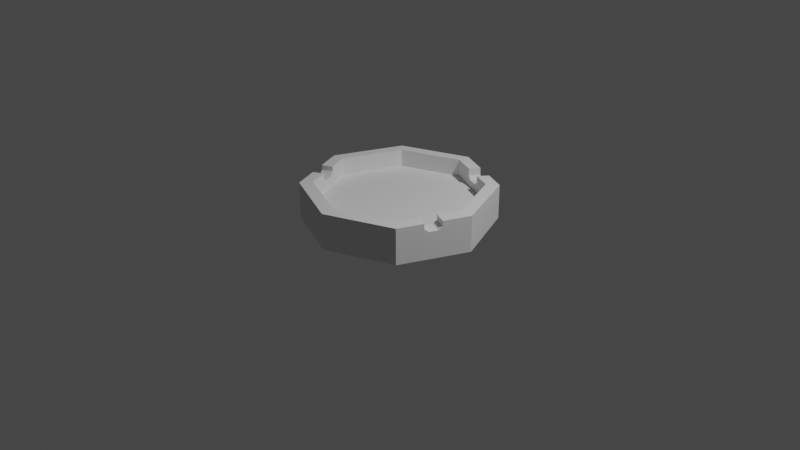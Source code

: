 # Source: ash_tray.blend  (saved by Blender 3.0.42; exported with 4.5.12 LTS)
import bpy
from mathutils import Matrix  # noqa: F401  (used for matrix-valued properties, if any)

bpy.ops.wm.read_factory_settings(use_empty=True)
scene = bpy.context.scene
scene.name = 'Scene'

# ---- collections
col_collection = bpy.data.collections.new('Collection'); scene.collection.children.link(col_collection)

# ---- world
world_world = bpy.data.worlds.new('World'); scene.world = world_world
world_world.use_nodes = True; world_world.node_tree.nodes.clear()
_N = world_world.node_tree.nodes; _L = world_world.node_tree.links
n0 = _N.new('ShaderNodeOutputWorld'); n0.name = 'World Output'; n0.location = (300, 300)
n1 = _N.new('ShaderNodeBackground'); n1.name = 'Background'; n1.location = (10, 300)
n1.inputs[0].default_value = (0.05088, 0.05088, 0.05088, 1.0)
_L.new(n1.outputs[0], n0.inputs[0])
n0.is_active_output = True
world_world.color = (0.05088, 0.05088, 0.05088)
world_world.use_sun_shadow = False
world_world.sun_shadow_jitter_overblur = 0.0

# ---- cameras
cam_camera = bpy.data.cameras.new('Camera')
cam_camera.clip_end = 100.0
cam_camera.ortho_scale = 7.314

# ---- lights
light_light = bpy.data.lights.new('Light', 'POINT')
light_light.transmission_factor = 0.0
light_light.energy = 1000.0
light_light.shadow_soft_size = 0.1
light_light.shadow_maximum_resolution = 0.006
light_light.use_absolute_resolution = True

# ---- meshes
me_cylinder = bpy.data.meshes.new('Cylinder')
me_cylinder.from_pydata([(0.0, 1.0, -1.0), (0.0, 1.0, -0.8237), (0.7071, 0.7071, -1.0), (0.7071, 0.7071, -0.8237), (1.0, -4.371e-08, -1.019), (1.0, -4.371e-08, -0.8237), (0.7071, -0.7071, -1.019), (0.7071, -0.7071, -0.8237), (-8.742e-08, -1.0, -1.019), (-8.742e-08, -1.0, -0.8237), (-0.7071, -0.7071, -1.019), (-0.7071, -0.7071, -0.8237), (-1.0, 1.192e-08, -1.019), (-1.0, 1.192e-08, -0.8237), (-0.7071, 0.7071, -1.0), (-0.7071, 0.7071, -0.8237), (0.6093, 0.6093, -0.8153), (1.031e-09, 0.8617, -0.8153), (0.8617, -3.973e-08, -0.8153), (0.6093, -0.6093, -0.8153), (-7.43e-08, -0.8617, -0.8153), (-0.6093, -0.6093, -0.8153), (-0.8617, 8.214e-09, -0.8153), (-0.6093, 0.6093, -0.8153), (0.7071, 0.7071, -0.6381), (-6.061e-10, 1.0, -0.6381), (1.0, -4.406e-08, -0.6381), (0.7071, -0.7071, -0.6381), (-8.803e-08, -1.0, -0.6381), (-0.7071, -0.7071, -0.6381), (-1.0, 1.158e-08, -0.6381), (-0.7071, 0.7071, -0.6381), (0.6093, 0.6093, -0.6297), (4.246e-10, 0.8617, -0.6297), (0.8617, -4.007e-08, -0.6297), (0.6093, -0.6093, -0.6297), (-7.49e-08, -0.8617, -0.6297), (-0.6093, -0.6093, -0.6297), (-0.8617, 7.867e-09, -0.6297), (-0.6093, 0.6093, -0.6297), (-0.8927, -0.2592, -0.6381), (-0.8169, -0.442, -0.6381), (-0.6984, -0.3941, -0.6297), (-0.8927, -0.2591, -0.6941), (-0.8704, -0.3128, -0.7322), (-0.835, -0.3984, -0.734), (-0.8169, -0.442, -0.6958), (-0.7716, -0.2175, -0.6297), (-0.6977, -0.3958, -0.6858), (-0.7158, -0.3521, -0.7245), (-0.7514, -0.2663, -0.7252), (-0.7729, -0.2142, -0.6799), (0.8148, -0.447, -0.6381), (0.8855, -0.2765, -0.6381), (0.8148, -0.4471, -0.692), (0.8329, -0.4033, -0.7299), (0.8679, -0.3189, -0.7298), (0.8854, -0.2766, -0.6967), (0.6999, -0.3906, -0.6297), (0.7656, -0.232, -0.6297), (0.7658, -0.2314, -0.687), (0.748, -0.2744, -0.7179), (0.7139, -0.3567, -0.7177), (0.6994, -0.3918, -0.6788), (0.4775, 0.8022, -0.6381), (0.2831, 0.8827, -0.6381), (0.4776, 0.8022, -0.7123), (0.4291, 0.8223, -0.748), (0.3257, 0.8651, -0.7481), (0.2849, 0.882, -0.7126), (0.412, 0.691, -0.6297), (0.2344, 0.7646, -0.6297), (0.2333, 0.765, -0.7077), (0.2703, 0.7497, -0.7415), (0.3685, 0.709, -0.7415), (0.4134, 0.6904, -0.7077)], [], [(0, 1, 3, 2), (2, 3, 5, 4), (4, 5, 7, 6), (6, 7, 9, 8), (8, 9, 11, 10), (10, 11, 13, 12), (17, 16, 32, 70, 75, 74, 73, 72, 71, 33), (12, 13, 15, 14), (14, 15, 1, 0), (0, 2, 4, 6, 8, 10, 12, 14), (16, 17, 23, 22, 21, 20, 19, 18), (23, 17, 33, 39), (3, 1, 25, 65, 69, 68, 67, 66, 64, 24), (1, 15, 31, 25), (7, 5, 26, 53, 57, 56, 55, 54, 52, 27), (22, 23, 39, 38), (21, 22, 38, 47, 51, 50, 49, 48, 42, 37), (11, 9, 28, 29), (25, 31, 39, 33), (24, 64, 70, 32), (30, 40, 47, 38), (28, 27, 35, 36), (31, 30, 38, 39), (26, 24, 32, 34), (29, 28, 36, 37), (13, 11, 29, 41, 46, 45, 44, 43, 40, 30), (16, 18, 34, 32), (9, 7, 27, 28), (19, 20, 36, 35), (5, 3, 24, 26), (15, 13, 30, 31), (20, 21, 37, 36), (42, 41, 29, 37), (50, 44, 45, 49), (50, 51, 43, 44), (43, 51, 47, 40), (45, 46, 48, 49), (42, 48, 46, 41), (73, 68, 69, 72), (19, 35, 58, 63, 62, 61, 60, 59, 34, 18), (53, 57, 60, 59), (57, 56, 61, 60), (56, 55, 62, 61), (55, 54, 63, 62), (54, 52, 58, 63), (53, 26, 34, 59), (35, 27, 52, 58), (64, 66, 75, 70), (66, 67, 74, 75), (73, 74, 67, 68), (71, 65, 25, 33), (69, 65, 71, 72)])
_uv = me_cylinder.uv_layers.new(name='UVMap')
_uv.uv.foreach_set('vector', [1.0, 0.5, 1.0, 1.0, 0.875, 1.0, 0.875, 0.5, 0.875, 0.5, 0.875, 1.0, 0.75, 1.0, 0.75, 0.5, 0.75, 0.5, 0.75, 1.0, 0.625, 1.0, 0.625, 0.5, 0.625, 0.5, 0.625, 1.0, 0.5, 1.0, 0.5, 0.5, 0.5, 0.5, 0.5, 1.0, 0.375, 1.0, 0.375, 0.5, 0.375, 0.5, 0.375, 1.0, 0.25, 1.0, 0.25, 0.5, 0.25, 0.49, 0.4197, 0.4197, 0.4197, 0.4197, 0.3648, 0.4425, 0.3652, 0.4423, 0.3526, 0.4475, 0.3253, 0.4588, 0.315, 0.4631, 0.3153, 0.463, 0.25, 0.49, 0.25, 0.5, 0.25, 1.0, 0.125, 1.0, 0.125, 0.5, 0.125, 0.5, 0.125, 1.0, 0.0, 1.0, 0.0, 0.5, 0.75, 0.49, 0.9197, 0.4197, 0.99, 0.25, 0.9197, 0.08029, 0.75, 0.01, 0.5803, 0.08029, 0.51, 0.25, 0.5803, 0.4197, 0.4197, 0.4197, 0.25, 0.49, 0.08029, 0.4197, 0.01, 0.25, 0.08029, 0.08029, 0.25, 0.01, 0.4197, 0.08029, 0.49, 0.25, 0.08029, 0.4197, 0.25, 0.49, 0.25, 0.49, 0.08029, 0.4197, 0.875, 1.0, 1.0, 1.0, 1.0, 1.0, 0.95, 1.0, 0.9496, 1.0, 0.9424, 1.0, 0.9241, 1.0, 0.9156, 1.0, 0.9156, 1.0, 0.875, 1.0, 0.0, 1.0, 0.125, 1.0, 0.125, 1.0, 0.0, 1.0, 0.625, 1.0, 0.75, 1.0, 0.75, 1.0, 0.7011, 1.0, 0.7011, 1.0, 0.6936, 1.0, 0.6787, 1.0, 0.671, 1.0, 0.671, 1.0, 0.625, 1.0, 0.01, 0.25, 0.08029, 0.4197, 0.08029, 0.4197, 0.01, 0.25, 0.08029, 0.08029, 0.01, 0.25, 0.01, 0.25, 0.03509, 0.1894, 0.03471, 0.1903, 0.04072, 0.1758, 0.05062, 0.1519, 0.05566, 0.1398, 0.05547, 0.1402, 0.08029, 0.08029, 0.375, 1.0, 0.5, 1.0, 0.5, 1.0, 0.375, 1.0, 0.0, 1.0, 0.125, 1.0, 0.125, 1.0, 0.0, 1.0, 0.875, 1.0, 0.9156, 1.0, 0.9155, 1.0, 0.875, 1.0, 0.25, 1.0, 0.2958, 1.0, 0.2946, 1.0, 0.25, 1.0, 0.5, 1.0, 0.625, 1.0, 0.625, 1.0, 0.5, 1.0, 0.125, 1.0, 0.25, 1.0, 0.25, 1.0, 0.125, 1.0, 0.75, 1.0, 0.875, 1.0, 0.875, 1.0, 0.75, 1.0, 0.375, 1.0, 0.5, 1.0, 0.5, 1.0, 0.375, 1.0, 0.25, 1.0, 0.375, 1.0, 0.375, 1.0, 0.3281, 1.0, 0.3281, 1.0, 0.3204, 1.0, 0.3053, 1.0, 0.2958, 1.0, 0.2958, 1.0, 0.25, 1.0, 0.4197, 0.4197, 0.49, 0.25, 0.49, 0.25, 0.4197, 0.4197, 0.5, 1.0, 0.625, 1.0, 0.625, 1.0, 0.5, 1.0, 0.4197, 0.08029, 0.25, 0.01, 0.25, 0.01, 0.4197, 0.08029, 0.75, 1.0, 0.875, 1.0, 0.875, 1.0, 0.75, 1.0, 0.125, 1.0, 0.25, 1.0, 0.25, 1.0, 0.125, 1.0, 0.25, 0.01, 0.08029, 0.08029, 0.08029, 0.08029, 0.25, 0.01, 0.3309, 1.0, 0.3281, 1.0, 0.375, 1.0, 0.375, 1.0, 0.04072, 0.1758, 0.3053, 1.0, 0.3204, 1.0, 0.05062, 0.1519, 0.04072, 0.1758, 0.03471, 0.1903, 0.2958, 1.0, 0.3053, 1.0, 0.2958, 1.0, 0.03471, 0.1903, 0.2946, 1.0, 0.2958, 1.0, 0.3204, 1.0, 0.3281, 1.0, 0.05566, 0.1398, 0.05062, 0.1519, 0.05547, 0.1402, 0.05566, 0.1398, 0.3281, 1.0, 0.3281, 1.0, 0.3253, 0.4588, 0.9424, 1.0, 0.9496, 1.0, 0.315, 0.4631, 0.4197, 0.08029, 0.4197, 0.08029, 0.4449, 0.1412, 0.4448, 0.1409, 0.4488, 0.1506, 0.4583, 0.1736, 0.4633, 0.1855, 0.4632, 0.1854, 0.75, 1.0, 0.49, 0.25, 0.7011, 1.0, 0.7011, 1.0, 0.4633, 0.1855, 0.4632, 0.1854, 0.7011, 1.0, 0.6936, 1.0, 0.4583, 0.1736, 0.4633, 0.1855, 0.6936, 1.0, 0.6787, 1.0, 0.4488, 0.1506, 0.4583, 0.1736, 0.6787, 1.0, 0.671, 1.0, 0.4448, 0.1409, 0.4488, 0.1506, 0.671, 1.0, 0.671, 1.0, 0.4449, 0.1412, 0.4448, 0.1409, 0.7011, 1.0, 0.75, 1.0, 0.75, 1.0, 0.4632, 0.1854, 0.625, 1.0, 0.625, 1.0, 0.671, 1.0, 0.4449, 0.1412, 0.9156, 1.0, 0.9156, 1.0, 0.3652, 0.4423, 0.9155, 1.0, 0.9156, 1.0, 0.9241, 1.0, 0.3526, 0.4475, 0.3652, 0.4423, 0.3253, 0.4588, 0.3526, 0.4475, 0.9241, 1.0, 0.9424, 1.0, 0.9519, 1.0, 0.95, 1.0, 1.0, 1.0, 1.0, 1.0, 0.9496, 1.0, 0.95, 1.0, 0.3153, 0.463, 0.315, 0.4631])
me_cylinder.use_remesh_fix_poles = True
me_cylinder.use_remesh_preserve_attributes = False
me_cylinder.update()

# ---- objects
ob_light = bpy.data.objects.new('Light', light_light)
ob_camera = bpy.data.objects.new('Camera', cam_camera)
ob_cylinder = bpy.data.objects.new('Cylinder', me_cylinder)

# ---- transforms, parenting, visibility, modifiers, constraints
ob_light.location = (4.076, 1.005, 5.904)
ob_light.rotation_euler = (0.6503, 0.05522, 1.866)
ob_light.lock_rotations_4d = False
ob_light.empty_display_type = 'ARROWS'
ob_light.color = (0.0, 0.0, 0.0, 0.0)
ob_light.lineart.crease_threshold = 0.0
ob_camera.location = (7.359, -6.926, 4.958)
ob_camera.rotation_euler = (1.109, 0.0, 0.8149)
ob_camera.lock_rotations_4d = False
ob_camera.empty_display_type = 'ARROWS'
ob_camera.color = (0.0, 0.0, 0.0, 0.0)
ob_camera.display_type = 'WIRE'
ob_camera.lineart.crease_threshold = 0.0
ob_cylinder.location = (0.0, 0.0, 1.025)

# ---- collection membership
col_collection.objects.link(ob_light)
col_collection.objects.link(ob_camera)
col_collection.objects.link(ob_cylinder)

# ---- scene / render settings (as saved in the file)
scene.camera = ob_camera
scene.frame_start = 1; scene.frame_end = 250; scene.frame_set(1)
scene.render.engine = 'BLENDER_EEVEE_NEXT'
scene.cycles.sampling_pattern = 'TABULATED_SOBOL'
scene.cycles.use_light_tree = False
scene.view_settings.view_transform = 'Filmic'
bpy.context.view_layer.update()
